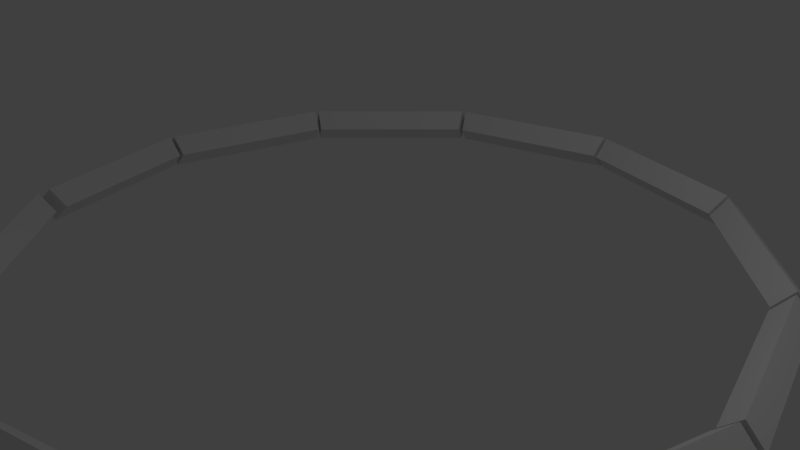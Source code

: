 # Source: ring.blend  (saved by Blender 2.74.0; exported with 4.5.12 LTS)
import bpy
from mathutils import Matrix  # noqa: F401  (used for matrix-valued properties, if any)

bpy.ops.wm.read_factory_settings(use_empty=True)
scene = bpy.context.scene
scene.name = 'Scene'

# ---- collections
col_collection_1 = bpy.data.collections.new('Collection 1'); scene.collection.children.link(col_collection_1)

# ---- world
world_world = bpy.data.worlds.new('World'); scene.world = world_world
world_world.color = (0.05088, 0.05088, 0.05088)
world_world.use_sun_shadow = False
world_world.sun_shadow_jitter_overblur = 0.0
world_world.cycles.sampling_method = 'MANUAL'
world_world.cycles.sample_map_resolution = 256

# ---- cameras
cam_camera = bpy.data.cameras.new('Camera')
cam_camera.clip_end = 100.0
cam_camera.lens = 35.0
cam_camera.sensor_width = 32.0
cam_camera.sensor_height = 18.0
cam_camera.ortho_scale = 7.314
cam_camera.dof.focus_distance = 0.0
cam_camera.dof.aperture_fstop = 128.0

# ---- lights
light_lamp = bpy.data.lights.new('Lamp', 'POINT')
light_lamp.transmission_factor = 0.0
light_lamp.cutoff_distance = 30.0
light_lamp.energy = 100.0
light_lamp.shadow_buffer_clip_start = 1.001
light_lamp.shadow_soft_size = 0.1
light_lamp.shadow_maximum_resolution = 0.006
light_lamp.use_absolute_resolution = True
light_lamp.cycles.use_multiple_importance_sampling = False

# ---- meshes
me_torus = bpy.data.meshes.new('Torus')
me_torus.from_pydata([(5.27, 0.0, 0.0), (5.02, 0.0, 0.25), (4.77, 0.0, 3.062e-17), (5.02, 0.0, -0.25), (4.564, 2.635, 0.0), (4.347, 2.51, 0.25), (4.131, 2.385, 3.062e-17), (4.347, 2.51, -0.25), (2.635, 4.564, 0.0), (2.51, 4.347, 0.25), (2.385, 4.131, 3.062e-17), (2.51, 4.347, -0.25), (4.768e-07, 5.27, 0.0), (7.153e-07, 5.02, 0.25), (4.768e-07, 4.77, 3.062e-17), (7.153e-07, 5.02, -0.25), (-2.635, 4.564, 0.0), (-2.51, 4.347, 0.25), (-2.385, 4.131, 3.062e-17), (-2.51, 4.347, -0.25), (-4.564, 2.635, 0.0), (-4.347, 2.51, 0.25), (-4.131, 2.385, 3.062e-17), (-4.347, 2.51, -0.25), (-5.27, 4.607e-07, 0.0), (-5.02, 4.389e-07, 0.25), (-4.77, 4.17e-07, 3.062e-17), (-5.02, 4.389e-07, -0.25), (-4.564, -2.635, 0.0), (-4.347, -2.51, 0.25), (-4.131, -2.385, 3.062e-17), (-4.347, -2.51, -0.25), (-2.635, -4.564, 0.0), (-2.51, -4.347, 0.25), (-2.385, -4.131, 3.062e-17), (-2.51, -4.347, -0.25), (4.768e-07, -5.27, 0.0), (7.153e-07, -5.02, 0.25), (4.768e-07, -4.77, 3.062e-17), (7.153e-07, -5.02, -0.25), (2.635, -4.564, 0.0), (2.51, -4.347, 0.25), (2.385, -4.131, 3.062e-17), (2.51, -4.347, -0.25), (4.564, -2.635, 0.0), (4.347, -2.51, 0.25), (4.131, -2.385, 3.062e-17), (4.347, -2.51, -0.25), (-4.179, -2.207, 3.062e-17), (-4.398, -2.323, -0.25), (-4.398, -2.323, 0.25), (-4.617, -2.438, 0.0), (-2.575, -4.282, 0.25), (-2.447, -4.069, 3.062e-17), (-2.704, -4.495, 0.0), (-2.575, -4.282, -0.25), (-0.07392, -5.25, 0.0), (-0.07041, -5.001, -0.25), (-0.06691, -4.752, 3.062e-17), (-0.07041, -5.001, 0.25), (2.457, -4.362, -0.25), (2.58, -4.579, 0.0), (2.335, -4.144, 3.062e-17), (2.457, -4.362, 0.25), (4.753, -0.06426, 3.062e-17), (5.002, -0.06763, -0.25), (5.251, -0.07099, 0.0), (5.002, -0.06763, 0.25), (4.504, -2.695, 0.0), (4.29, -2.567, -0.25), (4.076, -2.44, 3.062e-17), (4.29, -2.567, 0.25), (4.588, 2.546, 0.0), (4.153, 2.304, 3.062e-17), (4.37, 2.425, -0.25), (4.37, 2.425, 0.25), (2.565, 4.292, 0.25), (2.693, 4.506, 0.0), (2.437, 4.079, 3.062e-17), (2.565, 4.292, -0.25), (0.06779, 5.252, 0.0), (0.06136, 4.754, 3.062e-17), (0.06457, 5.003, -0.25), (0.06457, 5.003, 0.25), (-2.318, 4.149, 3.062e-17), (-2.44, 4.366, -0.25), (-2.561, 4.584, 0.0), (-2.44, 4.366, 0.25), (-4.094, 2.422, 3.062e-17), (-4.309, 2.548, -0.25), (-4.309, 2.548, 0.25), (-4.524, 2.675, 0.0), (-5.254, 0.0602, 0.0), (-4.755, 0.05449, 3.062e-17), (-5.005, 0.05734, -0.25), (-5.005, 0.05734, 0.25)], [], [(74, 73, 75, 72), (4, 5, 6, 7), (65, 64, 67, 66), (2, 3, 0, 1), (69, 70, 71, 68), (47, 44, 45, 46), (60, 62, 63, 61), (42, 43, 40, 41), (57, 58, 59, 56), (39, 36, 37, 38), (55, 53, 52, 54), (32, 33, 34, 35), (26, 27, 24, 25), (94, 93, 95, 92), (89, 88, 90, 91), (22, 23, 20, 21), (19, 16, 17, 18), (85, 84, 87, 86), (12, 13, 14, 15), (82, 81, 83, 80), (79, 78, 76, 77), (10, 11, 8, 9), (27, 49, 51, 24), (26, 48, 49, 27), (25, 50, 48, 26), (24, 51, 50, 25), (49, 48, 50, 51), (30, 31, 28, 29), (31, 55, 54, 28), (30, 53, 55, 31), (29, 52, 53, 30), (28, 54, 52, 29), (35, 57, 56, 32), (34, 58, 57, 35), (33, 59, 58, 34), (32, 56, 59, 33), (39, 60, 61, 36), (38, 62, 60, 39), (37, 63, 62, 38), (36, 61, 63, 37), (47, 65, 66, 44), (46, 64, 65, 47), (45, 67, 64, 46), (44, 66, 67, 45), (43, 69, 68, 40), (42, 70, 69, 43), (41, 71, 70, 42), (40, 68, 71, 41), (0, 3, 74, 72), (2, 73, 74, 3), (1, 75, 73, 2), (0, 72, 75, 1), (7, 79, 77, 4), (6, 78, 79, 7), (5, 76, 78, 6), (4, 77, 76, 5), (11, 82, 80, 8), (10, 81, 82, 11), (9, 83, 81, 10), (8, 80, 83, 9), (15, 85, 86, 12), (14, 84, 85, 15), (13, 87, 84, 14), (12, 86, 87, 13), (19, 89, 91, 16), (18, 88, 89, 19), (17, 90, 88, 18), (16, 91, 90, 17), (23, 94, 92, 20), (22, 93, 94, 23), (21, 95, 93, 22), (20, 92, 95, 21)])
me_torus.use_remesh_preserve_volume = False
me_torus.use_remesh_preserve_attributes = False
me_torus.use_mirror_vertex_groups = False
me_torus.update()

# ---- objects
ob_torus = bpy.data.objects.new('Torus', me_torus)
ob_lamp = bpy.data.objects.new('Lamp', light_lamp)
ob_camera = bpy.data.objects.new('Camera', cam_camera)

# ---- transforms, parenting, visibility, modifiers, constraints
ob_torus.location = (0.0, 0.0, 0.0)
ob_torus.lineart.crease_threshold = 0.0
ob_lamp.location = (4.076, 1.005, 5.904)
ob_lamp.rotation_euler = (0.6503, 0.05522, 1.866)
ob_lamp.lock_rotations_4d = False
ob_lamp.empty_display_type = 'ARROWS'
ob_lamp.color = (0.0, 0.0, 0.0, 0.0)
ob_lamp.lineart.crease_threshold = 0.0
ob_camera.location = (7.481, -6.508, 5.344)
ob_camera.rotation_euler = (1.109, 0.01082, 0.8149)
ob_camera.lock_rotations_4d = False
ob_camera.empty_display_type = 'ARROWS'
ob_camera.color = (0.0, 0.0, 0.0, 0.0)
ob_camera.display_type = 'WIRE'
ob_camera.lineart.crease_threshold = 0.0

# ---- collection membership
col_collection_1.objects.link(ob_torus)
col_collection_1.objects.link(ob_lamp)
col_collection_1.objects.link(ob_camera)

# ---- scene / render settings (as saved in the file)
scene.camera = ob_camera
scene.frame_start = 1; scene.frame_end = 250; scene.frame_set(1)
scene.render.engine = 'BLENDER_EEVEE_NEXT'
scene.render.resolution_percentage = 50
scene.render.dither_intensity = 0.0
scene.cycles.use_denoising = False
scene.cycles.samples = 10
scene.cycles.sampling_pattern = 'TABULATED_SOBOL'
scene.cycles.light_sampling_threshold = 0.0
scene.cycles.use_adaptive_sampling = False
scene.cycles.use_light_tree = False
scene.cycles.blur_glossy = 0.0
scene.cycles.pixel_filter_type = 'GAUSSIAN'
scene.cycles.sample_clamp_indirect = 0.0
scene.view_settings.view_transform = 'Standard'
bpy.context.view_layer.update()
